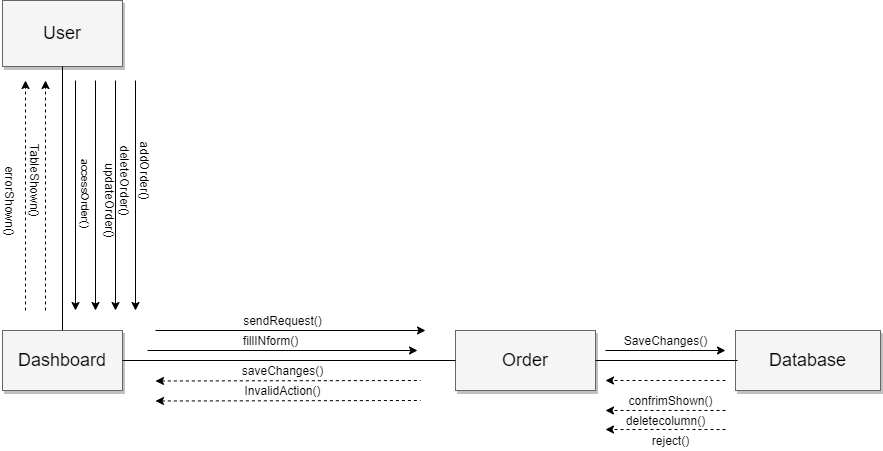

The diagram above was exported from draw.io. Its source (the exported page's mxGraphModel, read from the mxfile embedded in the PNG):
<mxGraphModel dx="1210" dy="546" grid="1" gridSize="10" guides="1" tooltips="1" connect="1" arrows="1" fold="1" page="1" pageScale="1.5" pageWidth="1169" pageHeight="826" background="#ffffff" math="0" shadow="0">
  <root>
    <mxCell id="0" style=";html=1;" />
    <mxCell id="1" style=";html=1;" parent="0" />
    <mxCell id="3a17f1ce550125da-8" value="User" style="whiteSpace=wrap;html=1;shadow=1;fontSize=18;fillColor=#f5f5f5;strokeColor=#666666;" parent="1" vertex="1">
      <mxGeometry x="597" y="300" width="120" height="66" as="geometry" />
    </mxCell>
    <mxCell id="3a17f1ce550125da-9" value="Dashboard" style="whiteSpace=wrap;html=1;shadow=1;fontSize=18;fillColor=#f5f5f5;strokeColor=#666666;" parent="1" vertex="1">
      <mxGeometry x="597" y="630" width="120" height="60" as="geometry" />
    </mxCell>
    <mxCell id="3a17f1ce550125da-10" value="Database" style="whiteSpace=wrap;html=1;shadow=1;fontSize=18;fillColor=#f5f5f5;strokeColor=#666666;" parent="1" vertex="1">
      <mxGeometry x="1330" y="630" width="145" height="60" as="geometry" />
    </mxCell>
    <mxCell id="3a17f1ce550125da-11" value="Order" style="whiteSpace=wrap;html=1;shadow=1;fontSize=18;fillColor=#f5f5f5;strokeColor=#666666;" parent="1" vertex="1">
      <mxGeometry x="1050" y="630" width="140" height="60" as="geometry" />
    </mxCell>
    <mxCell id="_39rK-iXwKXh3UYJLjcF-1" style="edgeStyle=orthogonalEdgeStyle;rounded=0;orthogonalLoop=1;jettySize=auto;html=1;exitX=0.5;exitY=1;exitDx=0;exitDy=0;" parent="1" edge="1">
      <mxGeometry relative="1" as="geometry">
        <mxPoint x="870" y="734" as="sourcePoint" />
        <mxPoint x="870" y="734" as="targetPoint" />
      </mxGeometry>
    </mxCell>
    <mxCell id="_39rK-iXwKXh3UYJLjcF-8" value="" style="endArrow=none;html=1;exitX=1;exitY=0.5;exitDx=0;exitDy=0;" parent="1" source="3a17f1ce550125da-11" edge="1">
      <mxGeometry width="50" height="50" relative="1" as="geometry">
        <mxPoint x="950" y="780" as="sourcePoint" />
        <mxPoint x="1332" y="660" as="targetPoint" />
      </mxGeometry>
    </mxCell>
    <mxCell id="_39rK-iXwKXh3UYJLjcF-10" value="" style="endArrow=none;html=1;exitX=1;exitY=0.5;exitDx=0;exitDy=0;entryX=0;entryY=0.5;entryDx=0;entryDy=0;" parent="1" source="3a17f1ce550125da-9" target="3a17f1ce550125da-11" edge="1">
      <mxGeometry width="50" height="50" relative="1" as="geometry">
        <mxPoint x="950" y="580" as="sourcePoint" />
        <mxPoint x="1000" y="530" as="targetPoint" />
      </mxGeometry>
    </mxCell>
    <mxCell id="_39rK-iXwKXh3UYJLjcF-11" value="" style="endArrow=none;html=1;exitX=0.5;exitY=1;exitDx=0;exitDy=0;entryX=0.5;entryY=0;entryDx=0;entryDy=0;" parent="1" source="3a17f1ce550125da-8" target="3a17f1ce550125da-9" edge="1">
      <mxGeometry width="50" height="50" relative="1" as="geometry">
        <mxPoint x="950" y="580" as="sourcePoint" />
        <mxPoint x="1000" y="530" as="targetPoint" />
      </mxGeometry>
    </mxCell>
    <mxCell id="_39rK-iXwKXh3UYJLjcF-13" value="" style="endArrow=classic;html=1;" parent="1" edge="1">
      <mxGeometry width="50" height="50" relative="1" as="geometry">
        <mxPoint x="670" y="380" as="sourcePoint" />
        <mxPoint x="670" y="610" as="targetPoint" />
      </mxGeometry>
    </mxCell>
    <mxCell id="_39rK-iXwKXh3UYJLjcF-17" value="accessOrder()" style="edgeLabel;html=1;align=center;verticalAlign=middle;resizable=0;points=[];rotation=90;" parent="_39rK-iXwKXh3UYJLjcF-13" vertex="1" connectable="0">
      <mxGeometry x="0.0327" y="9" relative="1" as="geometry">
        <mxPoint x="2" y="-7" as="offset" />
      </mxGeometry>
    </mxCell>
    <mxCell id="_39rK-iXwKXh3UYJLjcF-25" value="" style="endArrow=classic;html=1;endFill=1;" parent="1" edge="1">
      <mxGeometry width="50" height="50" relative="1" as="geometry">
        <mxPoint x="742" y="650" as="sourcePoint" />
        <mxPoint x="1012" y="650" as="targetPoint" />
      </mxGeometry>
    </mxCell>
    <mxCell id="_39rK-iXwKXh3UYJLjcF-36" value="" style="endArrow=classic;dashed=1;html=1;endFill=1;" parent="1" edge="1">
      <mxGeometry width="50" height="50" relative="1" as="geometry">
        <mxPoint x="640" y="610" as="sourcePoint" />
        <mxPoint x="640" y="380" as="targetPoint" />
      </mxGeometry>
    </mxCell>
    <mxCell id="_39rK-iXwKXh3UYJLjcF-45" value="fillINform()" style="text;html=1;align=center;verticalAlign=middle;resizable=0;points=[];autosize=1;" parent="1" vertex="1">
      <mxGeometry x="830" y="630" width="70" height="20" as="geometry" />
    </mxCell>
    <mxCell id="_39rK-iXwKXh3UYJLjcF-46" value="" style="endArrow=classic;html=1;" parent="1" edge="1">
      <mxGeometry width="50" height="50" relative="1" as="geometry">
        <mxPoint x="710" y="380" as="sourcePoint" />
        <mxPoint x="710" y="610" as="targetPoint" />
      </mxGeometry>
    </mxCell>
    <mxCell id="_39rK-iXwKXh3UYJLjcF-52" value="addOrder()" style="text;html=1;align=center;verticalAlign=middle;resizable=0;points=[];autosize=1;rotation=90;" parent="1" vertex="1">
      <mxGeometry x="705" y="460" width="70" height="20" as="geometry" />
    </mxCell>
    <mxCell id="_39rK-iXwKXh3UYJLjcF-62" value="" style="endArrow=classic;html=1;" parent="1" edge="1">
      <mxGeometry width="50" height="50" relative="1" as="geometry">
        <mxPoint x="730" y="380" as="sourcePoint" />
        <mxPoint x="730" y="610" as="targetPoint" />
      </mxGeometry>
    </mxCell>
    <mxCell id="_39rK-iXwKXh3UYJLjcF-63" value="" style="endArrow=classic;dashed=1;html=1;endFill=1;" parent="1" edge="1">
      <mxGeometry width="50" height="50" relative="1" as="geometry">
        <mxPoint x="620" y="610" as="sourcePoint" />
        <mxPoint x="620" y="380" as="targetPoint" />
      </mxGeometry>
    </mxCell>
    <mxCell id="_39rK-iXwKXh3UYJLjcF-65" value="saveChanges()" style="text;html=1;align=center;verticalAlign=middle;resizable=0;points=[];autosize=1;rotation=0;" parent="1" vertex="1">
      <mxGeometry x="827" y="660" width="100" height="20" as="geometry" />
    </mxCell>
    <mxCell id="_39rK-iXwKXh3UYJLjcF-74" value="" style="endArrow=classic;html=1;" parent="1" edge="1">
      <mxGeometry width="50" height="50" relative="1" as="geometry">
        <mxPoint x="690" y="380" as="sourcePoint" />
        <mxPoint x="690" y="610" as="targetPoint" />
      </mxGeometry>
    </mxCell>
    <mxCell id="_39rK-iXwKXh3UYJLjcF-75" value="deleteOrder()" style="text;html=1;align=center;verticalAlign=middle;resizable=0;points=[];autosize=1;rotation=90;" parent="1" vertex="1">
      <mxGeometry x="675" y="470" width="90" height="20" as="geometry" />
    </mxCell>
    <mxCell id="_39rK-iXwKXh3UYJLjcF-76" value="updateOrder()" style="text;html=1;align=center;verticalAlign=middle;resizable=0;points=[];autosize=1;rotation=90;" parent="1" vertex="1">
      <mxGeometry x="660" y="490" width="90" height="20" as="geometry" />
    </mxCell>
    <mxCell id="_39rK-iXwKXh3UYJLjcF-82" value="TableShown()" style="text;html=1;align=center;verticalAlign=middle;resizable=0;points=[];autosize=1;rotation=90;" parent="1" vertex="1">
      <mxGeometry x="585" y="470" width="90" height="20" as="geometry" />
    </mxCell>
    <mxCell id="_39rK-iXwKXh3UYJLjcF-90" value="errorShown()" style="text;html=1;align=center;verticalAlign=middle;resizable=0;points=[];autosize=1;rotation=90;" parent="1" vertex="1">
      <mxGeometry x="560" y="490" width="90" height="20" as="geometry" />
    </mxCell>
    <mxCell id="_39rK-iXwKXh3UYJLjcF-93" value="" style="endArrow=none;dashed=1;html=1;startArrow=classic;startFill=1;" parent="1" edge="1">
      <mxGeometry width="50" height="50" relative="1" as="geometry">
        <mxPoint x="750" y="680.5" as="sourcePoint" />
        <mxPoint x="1015" y="680" as="targetPoint" />
      </mxGeometry>
    </mxCell>
    <mxCell id="_39rK-iXwKXh3UYJLjcF-94" value="confrimShown()" style="text;html=1;align=center;verticalAlign=middle;resizable=0;points=[];autosize=1;rotation=0;" parent="1" vertex="1">
      <mxGeometry x="1215" y="690" width="100" height="20" as="geometry" />
    </mxCell>
    <mxCell id="_39rK-iXwKXh3UYJLjcF-95" value="SaveChanges()" style="text;html=1;align=center;verticalAlign=middle;resizable=0;points=[];autosize=1;rotation=0;" parent="1" vertex="1">
      <mxGeometry x="1210" y="630" width="100" height="20" as="geometry" />
    </mxCell>
    <mxCell id="_39rK-iXwKXh3UYJLjcF-96" value="" style="endArrow=classic;html=1;" parent="1" edge="1">
      <mxGeometry width="50" height="50" relative="1" as="geometry">
        <mxPoint x="1200" y="650" as="sourcePoint" />
        <mxPoint x="1320" y="650" as="targetPoint" />
      </mxGeometry>
    </mxCell>
    <mxCell id="_39rK-iXwKXh3UYJLjcF-97" value="" style="endArrow=classic;dashed=1;html=1;endFill=1;" parent="1" edge="1">
      <mxGeometry width="50" height="50" relative="1" as="geometry">
        <mxPoint x="1320" y="680" as="sourcePoint" />
        <mxPoint x="1200" y="680" as="targetPoint" />
      </mxGeometry>
    </mxCell>
    <mxCell id="jLZtGi-vybCnJ_mAXtgq-7" value="" style="endArrow=classic;html=1;endFill=1;" edge="1" parent="1">
      <mxGeometry width="50" height="50" relative="1" as="geometry">
        <mxPoint x="750" y="630" as="sourcePoint" />
        <mxPoint x="1020" y="630" as="targetPoint" />
      </mxGeometry>
    </mxCell>
    <mxCell id="jLZtGi-vybCnJ_mAXtgq-8" value="sendRequest()" style="text;html=1;align=center;verticalAlign=middle;resizable=0;points=[];autosize=1;" vertex="1" parent="1">
      <mxGeometry x="832" y="610" width="90" height="20" as="geometry" />
    </mxCell>
    <mxCell id="jLZtGi-vybCnJ_mAXtgq-10" value="" style="endArrow=none;dashed=1;html=1;startArrow=classic;startFill=1;" edge="1" parent="1">
      <mxGeometry width="50" height="50" relative="1" as="geometry">
        <mxPoint x="750" y="700.5" as="sourcePoint" />
        <mxPoint x="1015" y="700" as="targetPoint" />
      </mxGeometry>
    </mxCell>
    <mxCell id="jLZtGi-vybCnJ_mAXtgq-11" value="InvalidAction()" style="text;html=1;align=center;verticalAlign=middle;resizable=0;points=[];autosize=1;rotation=0;" vertex="1" parent="1">
      <mxGeometry x="832" y="680" width="90" height="20" as="geometry" />
    </mxCell>
    <mxCell id="jLZtGi-vybCnJ_mAXtgq-13" value="" style="endArrow=classic;dashed=1;html=1;endFill=1;" edge="1" parent="1">
      <mxGeometry width="50" height="50" relative="1" as="geometry">
        <mxPoint x="1320" y="710" as="sourcePoint" />
        <mxPoint x="1200" y="710" as="targetPoint" />
      </mxGeometry>
    </mxCell>
    <mxCell id="jLZtGi-vybCnJ_mAXtgq-14" value="deletecolumn()" style="text;html=1;align=center;verticalAlign=middle;resizable=0;points=[];autosize=1;rotation=0;" vertex="1" parent="1">
      <mxGeometry x="1215" y="710" width="90" height="20" as="geometry" />
    </mxCell>
    <mxCell id="jLZtGi-vybCnJ_mAXtgq-15" value="" style="endArrow=classic;dashed=1;html=1;endFill=1;" edge="1" parent="1">
      <mxGeometry width="50" height="50" relative="1" as="geometry">
        <mxPoint x="1320" y="729" as="sourcePoint" />
        <mxPoint x="1200" y="729" as="targetPoint" />
      </mxGeometry>
    </mxCell>
    <mxCell id="jLZtGi-vybCnJ_mAXtgq-16" value="reject()" style="text;html=1;align=center;verticalAlign=middle;resizable=0;points=[];autosize=1;rotation=0;" vertex="1" parent="1">
      <mxGeometry x="1240" y="730" width="50" height="20" as="geometry" />
    </mxCell>
  </root>
</mxGraphModel>